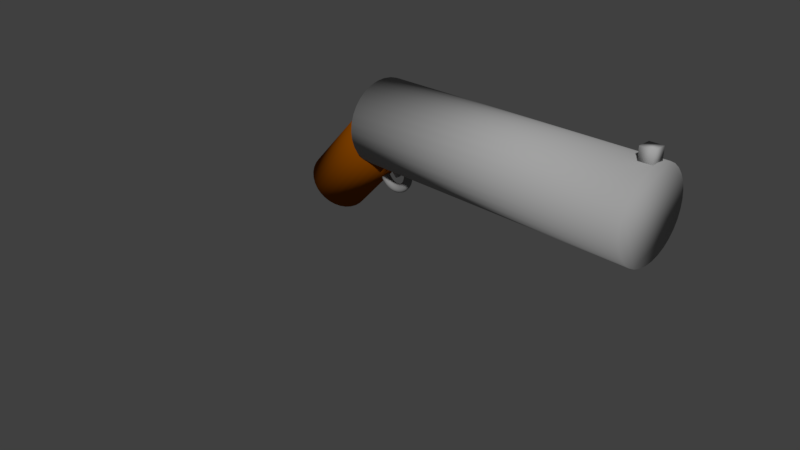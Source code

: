 # Source: Gun.blend  (saved by Blender 2.77.0; exported with 4.5.12 LTS)
import bpy
from mathutils import Matrix  # noqa: F401  (used for matrix-valued properties, if any)

bpy.ops.wm.read_factory_settings(use_empty=True)
scene = bpy.context.scene
scene.name = 'Scene'

# ---- collections
col_collection_1 = bpy.data.collections.new('Collection 1'); scene.collection.children.link(col_collection_1)

# ---- materials (node trees are filled in below, after node groups)
mat_material_004 = bpy.data.materials.new('Material.004')
mat_material_004.alpha_threshold = 0.0
mat_material_004.use_transparent_shadow = False
mat_material_004.diffuse_color = (0.3757, 0.3757, 0.3757, 1.0)
mat_material_004.roughness = 0.5
mat_material_002 = bpy.data.materials.new('Material.002')
mat_material_002.alpha_threshold = 0.0
mat_material_002.use_transparent_shadow = False
mat_material_002.diffuse_color = (0.3588, 0.3588, 0.3588, 1.0)
mat_material_002.roughness = 0.5
mat_material_003 = bpy.data.materials.new('Material.003')
mat_material_003.alpha_threshold = 0.0
mat_material_003.use_transparent_shadow = False
mat_material_003.diffuse_color = (0.2462, 0.2462, 0.2462, 1.0)
mat_material_003.roughness = 0.5
mat_material_001 = bpy.data.materials.new('Material.001')
mat_material_001.alpha_threshold = 0.0
mat_material_001.use_transparent_shadow = False
mat_material_001.diffuse_color = (0.233, 0.05754, 0.0, 1.0)
mat_material_001.roughness = 0.5
mat_material_005 = bpy.data.materials.new('Material.005')
mat_material_005.alpha_threshold = 0.0
mat_material_005.use_transparent_shadow = False
mat_material_005.diffuse_color = (0.3185, 0.3185, 0.3185, 1.0)
mat_material_005.roughness = 0.5

# ---- material node trees

# ---- world
world_world = bpy.data.worlds.new('World'); scene.world = world_world
world_world.color = (0.05088, 0.05088, 0.05088)
world_world.use_sun_shadow = False
world_world.sun_shadow_jitter_overblur = 0.0
world_world.cycles.sampling_method = 'MANUAL'

# ---- cameras
cam_camera = bpy.data.cameras.new('Camera')
cam_camera.clip_end = 100.0
cam_camera.lens = 35.0
cam_camera.sensor_width = 32.0
cam_camera.sensor_height = 18.0
cam_camera.ortho_scale = 7.314
cam_camera.dof.focus_distance = 0.0
cam_camera.dof.aperture_fstop = 128.0

# ---- meshes
me_cube_002 = bpy.data.meshes.new('Cube.002')
me_cube_002.from_pydata([(103.2, 2.413, 22.97), (103.2, 2.413, 19.89), (103.2, -2.413, 22.97), (103.2, -2.413, 19.89), (98.39, 2.413, 22.97), (98.39, 2.413, 19.89), (98.39, -2.413, 22.97), (98.39, -2.413, 19.89), (-1.0, -1.0, -1.0), (-1.0, -1.0, 1.0), (-1.0, 1.0, -1.0), (-1.0, 1.0, 1.0), (1.0, -1.0, -1.0), (1.0, -1.0, 1.0), (1.0, 1.0, -1.0), (1.0, 1.0, 1.0), (-5.11, 15.74, 10.26), (103.5, 15.74, 10.26), (-5.11, 15.43, 8.302), (103.5, 15.43, 8.302), (-5.11, 14.54, 6.419), (103.5, 14.54, 6.419), (-5.11, 13.08, 4.683), (103.5, 13.08, 4.683), (-5.11, 11.13, 3.161), (103.5, 11.13, 3.161), (-5.11, 8.743, 1.913), (103.5, 8.743, 1.913), (-5.11, 6.022, 0.9847), (103.5, 6.022, 0.9847), (-5.11, 3.07, 0.4134), (103.5, 3.07, 0.4134), (-5.11, 1.188e-06, 0.2204), (103.5, 1.188e-06, 0.2204), (-5.11, -3.07, 0.4134), (103.5, -3.07, 0.4134), (-5.11, -6.022, 0.9847), (103.5, -6.022, 0.9847), (-5.11, -8.743, 1.913), (103.5, -8.743, 1.913), (-5.11, -11.13, 3.161), (103.5, -11.13, 3.161), (-5.11, -13.08, 4.683), (103.5, -13.08, 4.683), (-5.11, -14.54, 6.419), (103.5, -14.54, 6.419), (-5.11, -15.43, 8.302), (103.5, -15.43, 8.302), (-5.11, -15.74, 10.26), (103.5, -15.74, 10.26), (-5.11, -15.43, 12.22), (103.5, -15.43, 12.22), (-5.11, -14.54, 14.1), (103.5, -14.54, 14.1), (-5.11, -13.08, 15.84), (103.5, -13.08, 15.84), (-5.11, -11.13, 17.36), (103.5, -11.13, 17.36), (-5.11, -8.743, 18.61), (103.5, -8.743, 18.61), (-5.11, -6.022, 19.54), (103.5, -6.022, 19.54), (-5.11, -3.07, 20.11), (103.5, -3.07, 20.11), (-5.11, 1.519e-05, 20.3), (103.5, 1.519e-05, 20.3), (-5.11, 3.07, 20.11), (103.5, 3.07, 20.11), (-5.11, 6.022, 19.54), (103.5, 6.022, 19.54), (-5.11, 8.743, 18.61), (103.5, 8.743, 18.61), (-5.11, 11.13, 17.36), (103.5, 11.13, 17.36), (-5.11, 13.08, 15.84), (103.5, 13.08, 15.84), (-5.11, 14.54, 14.1), (103.5, 14.54, 14.1), (-5.11, 15.43, 12.22), (103.5, 15.43, 12.22), (8.266, 0.0, -1.072), (8.053, -0.7965, -1.072), (7.47, -1.38, -1.072), (6.673, -1.593, -1.072), (5.877, -1.38, -1.072), (5.294, -0.7965, -1.072), (5.08, -1.951e-16, -1.072), (5.294, 0.7965, -1.072), (5.877, 1.38, -1.072), (6.673, 1.593, -1.072), (7.47, 1.38, -1.072), (8.053, 0.7965, -1.072), (8.198, 7.849e-08, -0.4083), (7.987, -0.7965, -0.4261), (7.409, -1.38, -0.4747), (6.619, -1.593, -0.541), (5.829, -1.38, -0.6073), (5.251, -0.7965, -0.6559), (5.04, 4.709e-08, -0.6737), (5.251, 0.7965, -0.6559), (5.829, 1.38, -0.6073), (6.619, 1.593, -0.541), (7.409, 1.38, -0.4747), (7.987, 0.7965, -0.4261), (7.995, 1.556e-07, 0.2437), (7.789, -0.7965, 0.2084), (7.226, -1.38, 0.1121), (6.456, -1.593, -0.01939), (5.687, -1.38, -0.1509), (5.124, -0.7965, -0.2472), (4.918, 9.338e-08, -0.2825), (5.124, 0.7965, -0.2472), (5.687, 1.38, -0.1509), (6.456, 1.593, -0.01939), (7.226, 1.38, 0.1121), (7.789, 0.7965, 0.2084), (7.66, 2.301e-07, 0.8732), (7.463, -0.7965, 0.8211), (6.924, -1.38, 0.6787), (6.188, -1.593, 0.4842), (5.453, -1.38, 0.2897), (4.914, -0.7965, 0.1473), (4.717, 1.381e-07, 0.09524), (4.914, 0.7965, 0.1473), (5.453, 1.38, 0.2897), (6.188, 1.593, 0.4842), (6.924, 1.38, 0.6787), (7.463, 0.7965, 0.8211), (7.199, 3.007e-07, 1.469), (7.015, -0.7965, 1.401), (6.51, -1.38, 1.215), (5.82, -1.593, 0.9612), (5.13, -1.38, 0.7071), (4.625, -0.7965, 0.5211), (4.44, 1.804e-07, 0.453), (4.625, 0.7965, 0.5211), (5.13, 1.38, 0.7071), (5.82, 1.593, 0.9612), (6.51, 1.38, 1.215), (7.015, 0.7965, 1.401), (6.621, 3.661e-07, 2.022), (6.451, -0.7965, 1.939), (5.989, -1.38, 1.713), (5.357, -1.593, 1.403), (4.725, -1.38, 1.094), (4.262, -0.7965, 0.8675), (4.093, 2.196e-07, 0.7846), (4.262, 0.7965, 0.8675), (4.725, 1.38, 1.094), (5.357, 1.593, 1.403), (5.989, 1.38, 1.713), (6.451, 0.7965, 1.939), (5.934, 4.252e-07, 2.522), (5.783, -0.7965, 2.426), (5.37, -1.38, 2.163), (4.807, -1.593, 1.803), (4.244, -1.38, 1.444), (3.832, -0.7965, 1.181), (3.681, 2.551e-07, 1.084), (3.832, 0.7965, 1.181), (4.244, 1.38, 1.444), (4.807, 1.593, 1.803), (5.37, 1.38, 2.163), (5.783, 0.7965, 2.426), (5.15, 4.771e-07, 2.96), (5.02, -0.7965, 2.852), (4.665, -1.38, 2.557), (4.18, -1.593, 2.154), (3.696, -1.38, 1.751), (3.341, -0.7965, 1.456), (3.211, 2.862e-07, 1.347), (3.341, 0.7965, 1.456), (3.696, 1.38, 1.751), (4.18, 1.593, 2.154), (4.665, 1.38, 2.557), (5.02, 0.7965, 2.852), (4.284, 5.208e-07, 3.33), (4.177, -0.7965, 3.212), (3.886, -1.38, 2.889), (3.487, -1.593, 2.449), (3.089, -1.38, 2.009), (2.798, -0.7965, 1.687), (2.691, 3.125e-07, 1.569), (2.798, 0.7965, 1.687), (3.089, 1.38, 2.009), (3.487, 1.593, 2.449), (3.886, 1.38, 2.889), (4.177, 0.7965, 3.212), (3.35, 5.556e-07, 3.624), (3.268, -0.7965, 3.498), (3.045, -1.38, 3.154), (2.74, -1.593, 2.685), (2.435, -1.38, 2.215), (2.212, -0.7965, 1.871), (2.13, 3.333e-07, 1.745), (2.212, 0.7965, 1.871), (2.435, 1.38, 2.215), (2.74, 1.593, 2.685), (3.045, 1.38, 3.154), (3.268, 0.7965, 3.498), (2.363, 5.808e-07, 3.837), (2.308, -0.7965, 3.706), (2.157, -1.38, 3.346), (1.951, -1.593, 2.855), (1.745, -1.38, 2.365), (1.594, -0.7965, 2.005), (1.538, 3.485e-07, 1.874), (1.594, 0.7965, 2.005), (1.745, 1.38, 2.365), (1.951, 1.593, 2.855), (2.157, 1.38, 3.346), (2.308, 0.7965, 3.706), (1.341, 5.962e-07, 3.967), (1.313, -0.7965, 3.832), (1.237, -1.38, 3.463), (1.133, -1.593, 2.959), (1.029, -1.38, 2.455), (0.9531, -0.7965, 2.087), (0.9253, 3.577e-07, 1.952), (0.9531, 0.7965, 2.087), (1.029, 1.38, 2.455), (1.133, 1.593, 2.959), (1.237, 1.38, 3.463), (1.313, 0.7965, 3.832), (0.3015, 6.013e-07, 4.01), (0.3015, -0.7965, 3.874), (0.3015, -1.38, 3.502), (0.3015, -1.593, 2.994), (0.3015, -1.38, 2.486), (0.3015, -0.7965, 2.114), (0.3015, 3.608e-07, 1.978), (0.3015, 0.7965, 2.114), (0.3015, 1.38, 2.486), (0.3015, 1.593, 2.994), (0.3015, 1.38, 3.502), (0.3015, 0.7965, 3.874), (-0.7381, 5.962e-07, 3.967), (-0.7103, -0.7965, 3.832), (-0.6342, -1.38, 3.463), (-0.5302, -1.593, 2.959), (-0.4263, -1.38, 2.455), (-0.3502, -0.7965, 2.087), (-0.3223, 3.577e-07, 1.952), (-0.3502, 0.7965, 2.087), (-0.4263, 1.38, 2.455), (-0.5302, 1.593, 2.959), (-0.6342, 1.38, 3.463), (-0.7103, 0.7965, 3.832), (-1.76, 5.808e-07, 3.837), (-1.705, -0.7965, 3.706), (-1.554, -1.38, 3.346), (-1.348, -1.593, 2.855), (-1.142, -1.38, 2.365), (-0.9906, -0.7965, 2.005), (-0.9354, 3.485e-07, 1.874), (-0.9906, 0.7965, 2.005), (-1.142, 1.38, 2.365), (-1.348, 1.593, 2.855), (-1.554, 1.38, 3.346), (-1.705, 0.7965, 3.706), (-2.747, 5.556e-07, 3.624), (-2.665, -0.7965, 3.498), (-2.442, -1.38, 3.154), (-2.137, -1.593, 2.685), (-1.832, -1.38, 2.215), (-1.609, -0.7965, 1.871), (-1.527, 3.333e-07, 1.745), (-1.609, 0.7965, 1.871), (-1.832, 1.38, 2.215), (-2.137, 1.593, 2.685), (-2.442, 1.38, 3.154), (-2.665, 0.7965, 3.498), (-3.681, 5.208e-07, 3.33), (-3.574, -0.7965, 3.212), (-3.283, -1.38, 2.889), (-2.884, -1.593, 2.449), (-2.486, -1.38, 2.009), (-2.195, -0.7965, 1.687), (-2.088, 3.125e-07, 1.569), (-2.195, 0.7965, 1.687), (-2.486, 1.38, 2.009), (-2.884, 1.593, 2.449), (-3.283, 1.38, 2.889), (-3.574, 0.7965, 3.212), (-4.547, 4.771e-07, 2.96), (-4.417, -0.7965, 2.852), (-4.062, -1.38, 2.557), (-3.578, -1.593, 2.154), (-3.093, -1.38, 1.751), (-2.738, -0.7965, 1.456), (-2.608, 2.862e-07, 1.347), (-2.738, 0.7965, 1.456), (-3.093, 1.38, 1.751), (-3.578, 1.593, 2.154), (-4.062, 1.38, 2.557), (-4.417, 0.7965, 2.852), (-5.331, 4.252e-07, 2.522), (-5.18, -0.7965, 2.426), (-4.767, -1.38, 2.163), (-4.204, -1.593, 1.803), (-3.641, -1.38, 1.444), (-3.229, -0.7965, 1.181), (-3.078, 2.551e-07, 1.084), (-3.229, 0.7965, 1.181), (-3.641, 1.38, 1.444), (-4.204, 1.593, 1.803), (-4.767, 1.38, 2.163), (-5.18, 0.7965, 2.426), (-6.018, 3.661e-07, 2.022), (-5.848, -0.7965, 1.939), (-5.386, -1.38, 1.713), (-4.754, -1.593, 1.403), (-4.122, -1.38, 1.094), (-3.659, -0.7965, 0.8675), (-3.49, 2.196e-07, 0.7846), (-3.659, 0.7965, 0.8675), (-4.122, 1.38, 1.094), (-4.754, 1.593, 1.403), (-5.386, 1.38, 1.713), (-5.848, 0.7965, 1.939), (-6.596, 3.007e-07, 1.469), (-6.412, -0.7965, 1.401), (-5.907, -1.38, 1.215), (-5.217, -1.593, 0.9612), (-4.527, -1.38, 0.7071), (-4.022, -0.7965, 0.5211), (-3.837, 1.804e-07, 0.453), (-4.022, 0.7965, 0.5211), (-4.527, 1.38, 0.7071), (-5.217, 1.593, 0.9612), (-5.907, 1.38, 1.215), (-6.412, 0.7965, 1.401), (-7.057, 2.301e-07, 0.8732), (-6.86, -0.7965, 0.8211), (-6.321, -1.38, 0.6787), (-5.585, -1.593, 0.4842), (-4.85, -1.38, 0.2897), (-4.311, -0.7965, 0.1473), (-4.114, 1.381e-07, 0.09524), (-4.311, 0.7965, 0.1473), (-4.85, 1.38, 0.2897), (-5.585, 1.593, 0.4842), (-6.321, 1.38, 0.6787), (-6.86, 0.7965, 0.8211), (-7.392, 1.556e-07, 0.2437), (-7.186, -0.7965, 0.2084), (-6.623, -1.38, 0.1121), (-5.853, -1.593, -0.01939), (-5.084, -1.38, -0.1509), (-4.521, -0.7965, -0.2472), (-4.315, 9.338e-08, -0.2825), (-4.521, 0.7965, -0.2472), (-5.084, 1.38, -0.1509), (-5.853, 1.593, -0.01939), (-6.623, 1.38, 0.1121), (-7.186, 0.7965, 0.2084), (-7.595, 7.849e-08, -0.4083), (-7.384, -0.7965, -0.4261), (-6.806, -1.38, -0.4747), (-6.016, -1.593, -0.541), (-5.226, -1.38, -0.6073), (-4.648, -0.7965, -0.6559), (-4.437, 4.709e-08, -0.6737), (-4.648, 0.7965, -0.6559), (-5.226, 1.38, -0.6073), (-6.016, 1.593, -0.541), (-6.806, 1.38, -0.4747), (-7.384, 0.7965, -0.4261), (-7.663, 5.257e-14, -1.072), (-7.45, -0.7965, -1.072), (-6.867, -1.38, -1.072), (-6.07, -1.593, -1.072), (-5.274, -1.38, -1.072), (-4.691, -0.7965, -1.072), (-4.477, 3.135e-14, -1.072), (-4.691, 0.7965, -1.072), (-5.274, 1.38, -1.072), (-6.07, 1.593, -1.072), (-6.867, 1.38, -1.072), (-7.45, 0.7965, -1.072), (-7.595, -7.849e-08, -1.735), (-7.384, -0.7965, -1.717), (-6.806, -1.38, -1.669), (-6.016, -1.593, -1.602), (-5.226, -1.38, -1.536), (-4.648, -0.7965, -1.487), (-4.437, -4.709e-08, -1.47), (-4.648, 0.7965, -1.487), (-5.226, 1.38, -1.536), (-6.016, 1.593, -1.602), (-6.806, 1.38, -1.669), (-7.384, 0.7965, -1.717), (-7.392, -1.556e-07, -2.387), (-7.186, -0.7965, -2.352), (-6.623, -1.38, -2.255), (-5.853, -1.593, -2.124), (-5.084, -1.38, -1.992), (-4.521, -0.7965, -1.896), (-4.315, -9.338e-08, -1.861), (-4.521, 0.7965, -1.896), (-5.084, 1.38, -1.992), (-5.853, 1.593, -2.124), (-6.623, 1.38, -2.255), (-7.186, 0.7965, -2.352), (-7.057, -2.301e-07, -3.016), (-6.86, -0.7965, -2.964), (-6.321, -1.38, -2.822), (-5.585, -1.593, -2.628), (-4.85, -1.38, -2.433), (-4.311, -0.7965, -2.291), (-4.114, -1.381e-07, -2.239), (-4.311, 0.7965, -2.291), (-4.85, 1.38, -2.433), (-5.585, 1.593, -2.628), (-6.321, 1.38, -2.822), (-6.86, 0.7965, -2.964), (-6.596, -3.007e-07, -3.613), (-6.412, -0.7965, -3.545), (-5.907, -1.38, -3.359), (-5.217, -1.593, -3.104), (-4.527, -1.38, -2.85), (-4.022, -0.7965, -2.664), (-3.837, -1.804e-07, -2.596), (-4.022, 0.7965, -2.664), (-4.527, 1.38, -2.85), (-5.217, 1.593, -3.104), (-5.907, 1.38, -3.359), (-6.412, 0.7965, -3.545), (-6.018, -3.661e-07, -4.165), (-5.848, -0.7965, -4.083), (-5.386, -1.38, -3.856), (-4.754, -1.593, -3.547), (-4.122, -1.38, -3.237), (-3.659, -0.7965, -3.011), (-3.49, -2.196e-07, -2.928), (-3.659, 0.7965, -3.011), (-4.122, 1.38, -3.237), (-4.754, 1.593, -3.547), (-5.386, 1.38, -3.856), (-5.848, 0.7965, -4.083), (-5.331, -4.252e-07, -4.665), (-5.18, -0.7965, -4.569), (-4.767, -1.38, -4.306), (-4.204, -1.593, -3.947), (-3.641, -1.38, -3.587), (-3.229, -0.7965, -3.324), (-3.078, -2.551e-07, -3.228), (-3.229, 0.7965, -3.324), (-3.641, 1.38, -3.587), (-4.204, 1.593, -3.947), (-4.767, 1.38, -4.306), (-5.18, 0.7965, -4.569), (-4.547, -4.771e-07, -5.104), (-4.417, -0.7965, -4.996), (-4.062, -1.38, -4.7), (-3.578, -1.593, -4.297), (-3.093, -1.38, -3.894), (-2.738, -0.7965, -3.599), (-2.608, -2.862e-07, -3.491), (-2.738, 0.7965, -3.599), (-3.093, 1.38, -3.894), (-3.578, 1.593, -4.297), (-4.062, 1.38, -4.7), (-4.417, 0.7965, -4.996), (-3.681, -5.208e-07, -5.473), (-3.574, -0.7965, -5.355), (-3.283, -1.38, -5.033), (-2.884, -1.593, -4.593), (-2.486, -1.38, -4.153), (-2.195, -0.7965, -3.83), (-2.088, -3.125e-07, -3.712), (-2.195, 0.7965, -3.83), (-2.486, 1.38, -4.153), (-2.884, 1.593, -4.593), (-3.283, 1.38, -5.033), (-3.574, 0.7965, -5.355), (-2.747, -5.556e-07, -5.767), (-2.665, -0.7965, -5.641), (-2.442, -1.38, -5.297), (-2.137, -1.593, -4.828), (-1.832, -1.38, -4.358), (-1.609, -0.7965, -4.015), (-1.527, -3.333e-07, -3.889), (-1.609, 0.7965, -4.015), (-1.832, 1.38, -4.358), (-2.137, 1.593, -4.828), (-2.442, 1.38, -5.297), (-2.665, 0.7965, -5.641), (-1.76, -5.808e-07, -5.981), (-1.705, -0.7965, -5.849), (-1.554, -1.38, -5.49), (-1.348, -1.593, -4.999), (-1.142, -1.38, -4.508), (-0.9906, -0.7965, -4.149), (-0.9354, -3.485e-07, -4.017), (-0.9906, 0.7965, -4.149), (-1.142, 1.38, -4.508), (-1.348, 1.593, -4.999), (-1.554, 1.38, -5.49), (-1.705, 0.7965, -5.849), (-0.7382, -5.962e-07, -6.11), (-0.7103, -0.7965, -5.975), (-0.6342, -1.38, -5.606), (-0.5302, -1.593, -5.103), (-0.4263, -1.38, -4.599), (-0.3502, -0.7965, -4.23), (-0.3223, -3.577e-07, -4.095), (-0.3502, 0.7965, -4.23), (-0.4263, 1.38, -4.599), (-0.5302, 1.593, -5.103), (-0.6342, 1.38, -5.606), (-0.7103, 0.7965, -5.975), (0.3015, -6.013e-07, -6.154), (0.3015, -0.7965, -6.018), (0.3015, -1.38, -5.646), (0.3015, -1.593, -5.137), (0.3015, -1.38, -4.629), (0.3015, -0.7965, -4.257), (0.3015, -3.608e-07, -4.121), (0.3015, 0.7965, -4.257), (0.3015, 1.38, -4.629), (0.3015, 1.593, -5.137), (0.3015, 1.38, -5.646), (0.3015, 0.7965, -6.018), (1.341, -5.962e-07, -6.11), (1.313, -0.7965, -5.975), (1.237, -1.38, -5.606), (1.133, -1.593, -5.103), (1.029, -1.38, -4.599), (0.9531, -0.7965, -4.23), (0.9253, -3.577e-07, -4.095), (0.9531, 0.7965, -4.23), (1.029, 1.38, -4.599), (1.133, 1.593, -5.103), (1.237, 1.38, -5.606), (1.313, 0.7965, -5.975), (2.363, -5.808e-07, -5.981), (2.308, -0.7965, -5.849), (2.157, -1.38, -5.49), (1.951, -1.593, -4.999), (1.745, -1.38, -4.508), (1.594, -0.7965, -4.149), (1.538, -3.485e-07, -4.017), (1.594, 0.7965, -4.149), (1.745, 1.38, -4.508), (1.951, 1.593, -4.999), (2.157, 1.38, -5.49), (2.308, 0.7965, -5.849), (3.35, -5.556e-07, -5.767), (3.268, -0.7965, -5.641), (3.045, -1.38, -5.297), (2.74, -1.593, -4.828), (2.435, -1.38, -4.358), (2.212, -0.7965, -4.015), (2.13, -3.333e-07, -3.889), (2.212, 0.7965, -4.015), (2.435, 1.38, -4.358), (2.74, 1.593, -4.828), (3.045, 1.38, -5.297), (3.268, 0.7965, -5.641), (4.284, -5.208e-07, -5.473), (4.177, -0.7965, -5.355), (3.886, -1.38, -5.033), (3.487, -1.593, -4.593), (3.089, -1.38, -4.153), (2.798, -0.7965, -3.83), (2.691, -3.125e-07, -3.712), (2.798, 0.7965, -3.83), (3.089, 1.38, -4.153), (3.487, 1.593, -4.593), (3.886, 1.38, -5.033), (4.177, 0.7965, -5.355), (5.15, -4.771e-07, -5.104), (5.02, -0.7965, -4.996), (4.665, -1.38, -4.7), (4.18, -1.593, -4.297), (3.696, -1.38, -3.894), (3.341, -0.7965, -3.599), (3.211, -2.862e-07, -3.491), (3.341, 0.7965, -3.599), (3.696, 1.38, -3.894), (4.18, 1.593, -4.297), (4.665, 1.38, -4.7), (5.02, 0.7965, -4.996), (5.934, -4.252e-07, -4.665), (5.783, -0.7965, -4.569), (5.37, -1.38, -4.306), (4.807, -1.593, -3.947), (4.244, -1.38, -3.587), (3.832, -0.7965, -3.324), (3.681, -2.551e-07, -3.228), (3.832, 0.7965, -3.324), (4.244, 1.38, -3.587), (4.807, 1.593, -3.947), (5.37, 1.38, -4.306), (5.783, 0.7965, -4.569), (6.621, -3.661e-07, -4.165), (6.451, -0.7965, -4.083), (5.989, -1.38, -3.856), (5.357, -1.593, -3.547), (4.725, -1.38, -3.237), (4.262, -0.7965, -3.011), (4.093, -2.196e-07, -2.928), (4.262, 0.7965, -3.011), (4.725, 1.38, -3.237), (5.357, 1.593, -3.547), (5.989, 1.38, -3.856), (6.451, 0.7965, -4.083), (7.199, -3.007e-07, -3.613), (7.015, -0.7965, -3.545), (6.51, -1.38, -3.359), (5.82, -1.593, -3.105), (5.13, -1.38, -2.85), (4.625, -0.7965, -2.664), (4.44, -1.804e-07, -2.596), (4.625, 0.7965, -2.664), (5.13, 1.38, -2.85), (5.82, 1.593, -3.105), (6.51, 1.38, -3.359), (7.015, 0.7965, -3.545), (7.66, -2.301e-07, -3.016), (7.463, -0.7965, -2.964), (6.924, -1.38, -2.822), (6.188, -1.593, -2.628), (5.453, -1.38, -2.433), (4.914, -0.7965, -2.291), (4.717, -1.381e-07, -2.239), (4.914, 0.7965, -2.291), (5.453, 1.38, -2.433), (6.188, 1.593, -2.628), (6.924, 1.38, -2.822), (7.463, 0.7965, -2.964), (7.995, -1.556e-07, -2.387), (7.789, -0.7965, -2.352), (7.226, -1.38, -2.255), (6.456, -1.593, -2.124), (5.687, -1.38, -1.992), (5.124, -0.7965, -1.896), (4.918, -9.338e-08, -1.861), (5.124, 0.7965, -1.896), (5.687, 1.38, -1.992), (6.456, 1.593, -2.124), (7.226, 1.38, -2.255), (7.789, 0.7965, -2.352), (8.198, -7.849e-08, -1.735), (7.987, -0.7965, -1.717), (7.409, -1.38, -1.669), (6.619, -1.593, -1.602), (5.829, -1.38, -1.536), (5.251, -0.7965, -1.487), (5.04, -4.709e-08, -1.47), (5.251, 0.7965, -1.487), (5.829, 1.38, -1.536), (6.619, 1.593, -1.602), (7.409, 1.38, -1.669), (7.987, 0.7965, -1.717), (-31.4, 11.77, -9.36), (5.024, 11.77, 13.88), (-29.78, 11.54, -10.4), (6.648, 11.54, 12.85), (-28.22, 10.87, -11.39), (8.209, 10.87, 11.85), (-26.78, 9.786, -12.31), (9.648, 9.786, 10.93), (-25.52, 8.322, -13.11), (10.91, 8.322, 10.13), (-24.48, 6.539, -13.78), (11.94, 6.539, 9.468), (-23.71, 4.504, -14.27), (12.71, 4.504, 8.977), (-23.24, 2.296, -14.57), (13.19, 2.296, 8.675), (-23.08, 8.886e-07, -14.67), (13.35, 8.886e-07, 8.573), (-23.24, -2.296, -14.57), (13.19, -2.296, 8.675), (-23.71, -4.504, -14.27), (12.71, -4.504, 8.977), (-24.48, -6.539, -13.78), (11.94, -6.539, 9.468), (-25.52, -8.322, -13.11), (10.91, -8.322, 10.13), (-26.78, -9.786, -12.31), (9.648, -9.786, 10.93), (-28.22, -10.87, -11.39), (8.209, -10.87, 11.85), (-29.78, -11.54, -10.4), (6.648, -11.54, 12.85), (-31.4, -11.77, -9.36), (5.024, -11.77, 13.88), (-33.03, -11.54, -8.324), (3.401, -11.54, 14.92), (-34.59, -10.87, -7.328), (1.839, -10.87, 15.92), (-36.03, -9.786, -6.41), (0.4007, -9.786, 16.83), (-37.29, -8.322, -5.605), (-0.8605, -8.322, 17.64), (-38.32, -6.539, -4.945), (-1.895, -6.539, 18.3), (-39.09, -4.504, -4.454), (-2.665, -4.504, 18.79), (-39.57, -2.296, -4.152), (-3.138, -2.296, 19.09), (-39.73, 1.136e-05, -4.05), (-3.298, 1.136e-05, 19.19), (-39.57, 2.296, -4.152), (-3.138, 2.296, 19.09), (-39.09, 4.504, -4.454), (-2.664, 4.504, 18.79), (-38.32, 6.539, -4.945), (-1.895, 6.539, 18.3), (-37.29, 8.322, -5.605), (-0.8604, 8.322, 17.64), (-36.03, 9.786, -6.41), (0.4007, 9.786, 16.83), (-34.59, 10.87, -7.328), (1.84, 10.87, 15.92), (-33.03, 11.54, -8.324), (3.401, 11.54, 14.92), (1.34, -1.0, -2.353), (-0.8761, -1.0, -0.9391), (1.34, 1.0, -2.353), (-0.8761, 1.0, -0.9391), (2.755, -1.0, -1.451), (0.5381, -1.0, -0.03674), (2.755, 1.0, -1.451), (0.5381, 1.0, -0.03674)], [], [(1, 3, 2, 0), (3, 7, 6, 2), (7, 5, 4, 6), (5, 1, 0, 4), (0, 2, 6, 4), (5, 7, 3, 1), (9, 11, 10, 8), (11, 15, 14, 10), (15, 13, 12, 14), (13, 9, 8, 12), (8, 10, 14, 12), (13, 15, 11, 9), (16, 17, 19, 18), (18, 19, 21, 20), (20, 21, 23, 22), (22, 23, 25, 24), (24, 25, 27, 26), (26, 27, 29, 28), (28, 29, 31, 30), (30, 31, 33, 32), (32, 33, 35, 34), (34, 35, 37, 36), (36, 37, 39, 38), (38, 39, 41, 40), (40, 41, 43, 42), (42, 43, 45, 44), (44, 45, 47, 46), (46, 47, 49, 48), (48, 49, 51, 50), (50, 51, 53, 52), (52, 53, 55, 54), (54, 55, 57, 56), (56, 57, 59, 58), (58, 59, 61, 60), (60, 61, 63, 62), (62, 63, 65, 64), (64, 65, 67, 66), (66, 67, 69, 68), (68, 69, 71, 70), (70, 71, 73, 72), (72, 73, 75, 74), (74, 75, 77, 76), (19, 17, 79, 77, 75, 73, 71, 69, 67, 65, 63, 61, 59, 57, 55, 53, 51, 49, 47, 45, 43, 41, 39, 37, 35, 33, 31, 29, 27, 25, 23, 21), (76, 77, 79, 78), (78, 79, 17, 16), (16, 18, 20, 22, 24, 26, 28, 30, 32, 34, 36, 38, 40, 42, 44, 46, 48, 50, 52, 54, 56, 58, 60, 62, 64, 66, 68, 70, 72, 74, 76, 78), (80, 92, 93, 81), (81, 93, 94, 82), (82, 94, 95, 83), (83, 95, 96, 84), (84, 96, 97, 85), (85, 97, 98, 86), (86, 98, 99, 87), (87, 99, 100, 88), (88, 100, 101, 89), (89, 101, 102, 90), (90, 102, 103, 91), (80, 91, 103, 92), (92, 104, 105, 93), (93, 105, 106, 94), (94, 106, 107, 95), (95, 107, 108, 96), (96, 108, 109, 97), (97, 109, 110, 98), (98, 110, 111, 99), (99, 111, 112, 100), (100, 112, 113, 101), (101, 113, 114, 102), (102, 114, 115, 103), (103, 115, 104, 92), (104, 116, 117, 105), (105, 117, 118, 106), (106, 118, 119, 107), (107, 119, 120, 108), (108, 120, 121, 109), (109, 121, 122, 110), (110, 122, 123, 111), (111, 123, 124, 112), (112, 124, 125, 113), (113, 125, 126, 114), (114, 126, 127, 115), (115, 127, 116, 104), (116, 128, 129, 117), (117, 129, 130, 118), (118, 130, 131, 119), (119, 131, 132, 120), (120, 132, 133, 121), (121, 133, 134, 122), (122, 134, 135, 123), (123, 135, 136, 124), (124, 136, 137, 125), (125, 137, 138, 126), (126, 138, 139, 127), (127, 139, 128, 116), (128, 140, 141, 129), (129, 141, 142, 130), (130, 142, 143, 131), (131, 143, 144, 132), (132, 144, 145, 133), (133, 145, 146, 134), (134, 146, 147, 135), (135, 147, 148, 136), (136, 148, 149, 137), (137, 149, 150, 138), (138, 150, 151, 139), (139, 151, 140, 128), (140, 152, 153, 141), (141, 153, 154, 142), (142, 154, 155, 143), (143, 155, 156, 144), (144, 156, 157, 145), (145, 157, 158, 146), (146, 158, 159, 147), (147, 159, 160, 148), (148, 160, 161, 149), (149, 161, 162, 150), (150, 162, 163, 151), (151, 163, 152, 140), (152, 164, 165, 153), (153, 165, 166, 154), (154, 166, 167, 155), (155, 167, 168, 156), (156, 168, 169, 157), (157, 169, 170, 158), (158, 170, 171, 159), (159, 171, 172, 160), (160, 172, 173, 161), (161, 173, 174, 162), (162, 174, 175, 163), (163, 175, 164, 152), (164, 176, 177, 165), (165, 177, 178, 166), (166, 178, 179, 167), (167, 179, 180, 168), (168, 180, 181, 169), (169, 181, 182, 170), (170, 182, 183, 171), (171, 183, 184, 172), (172, 184, 185, 173), (173, 185, 186, 174), (174, 186, 187, 175), (175, 187, 176, 164), (176, 188, 189, 177), (177, 189, 190, 178), (178, 190, 191, 179), (179, 191, 192, 180), (180, 192, 193, 181), (181, 193, 194, 182), (182, 194, 195, 183), (183, 195, 196, 184), (184, 196, 197, 185), (185, 197, 198, 186), (186, 198, 199, 187), (187, 199, 188, 176), (188, 200, 201, 189), (189, 201, 202, 190), (190, 202, 203, 191), (191, 203, 204, 192), (192, 204, 205, 193), (193, 205, 206, 194), (194, 206, 207, 195), (195, 207, 208, 196), (196, 208, 209, 197), (197, 209, 210, 198), (198, 210, 211, 199), (199, 211, 200, 188), (200, 212, 213, 201), (201, 213, 214, 202), (202, 214, 215, 203), (203, 215, 216, 204), (204, 216, 217, 205), (205, 217, 218, 206), (206, 218, 219, 207), (207, 219, 220, 208), (208, 220, 221, 209), (209, 221, 222, 210), (210, 222, 223, 211), (211, 223, 212, 200), (212, 224, 225, 213), (213, 225, 226, 214), (214, 226, 227, 215), (215, 227, 228, 216), (216, 228, 229, 217), (217, 229, 230, 218), (218, 230, 231, 219), (219, 231, 232, 220), (220, 232, 233, 221), (221, 233, 234, 222), (222, 234, 235, 223), (223, 235, 224, 212), (224, 236, 237, 225), (225, 237, 238, 226), (226, 238, 239, 227), (227, 239, 240, 228), (228, 240, 241, 229), (229, 241, 242, 230), (230, 242, 243, 231), (231, 243, 244, 232), (232, 244, 245, 233), (233, 245, 246, 234), (234, 246, 247, 235), (235, 247, 236, 224), (236, 248, 249, 237), (237, 249, 250, 238), (238, 250, 251, 239), (239, 251, 252, 240), (240, 252, 253, 241), (241, 253, 254, 242), (242, 254, 255, 243), (243, 255, 256, 244), (244, 256, 257, 245), (245, 257, 258, 246), (246, 258, 259, 247), (247, 259, 248, 236), (248, 260, 261, 249), (249, 261, 262, 250), (250, 262, 263, 251), (251, 263, 264, 252), (252, 264, 265, 253), (253, 265, 266, 254), (254, 266, 267, 255), (255, 267, 268, 256), (256, 268, 269, 257), (257, 269, 270, 258), (258, 270, 271, 259), (259, 271, 260, 248), (260, 272, 273, 261), (261, 273, 274, 262), (262, 274, 275, 263), (263, 275, 276, 264), (264, 276, 277, 265), (265, 277, 278, 266), (266, 278, 279, 267), (267, 279, 280, 268), (268, 280, 281, 269), (269, 281, 282, 270), (270, 282, 283, 271), (271, 283, 272, 260), (272, 284, 285, 273), (273, 285, 286, 274), (274, 286, 287, 275), (275, 287, 288, 276), (276, 288, 289, 277), (277, 289, 290, 278), (278, 290, 291, 279), (279, 291, 292, 280), (280, 292, 293, 281), (281, 293, 294, 282), (282, 294, 295, 283), (283, 295, 284, 272), (284, 296, 297, 285), (285, 297, 298, 286), (286, 298, 299, 287), (287, 299, 300, 288), (288, 300, 301, 289), (289, 301, 302, 290), (290, 302, 303, 291), (291, 303, 304, 292), (292, 304, 305, 293), (293, 305, 306, 294), (294, 306, 307, 295), (295, 307, 296, 284), (296, 308, 309, 297), (297, 309, 310, 298), (298, 310, 311, 299), (299, 311, 312, 300), (300, 312, 313, 301), (301, 313, 314, 302), (302, 314, 315, 303), (303, 315, 316, 304), (304, 316, 317, 305), (305, 317, 318, 306), (306, 318, 319, 307), (307, 319, 308, 296), (308, 320, 321, 309), (309, 321, 322, 310), (310, 322, 323, 311), (311, 323, 324, 312), (312, 324, 325, 313), (313, 325, 326, 314), (314, 326, 327, 315), (315, 327, 328, 316), (316, 328, 329, 317), (317, 329, 330, 318), (318, 330, 331, 319), (319, 331, 320, 308), (320, 332, 333, 321), (321, 333, 334, 322), (322, 334, 335, 323), (323, 335, 336, 324), (324, 336, 337, 325), (325, 337, 338, 326), (326, 338, 339, 327), (327, 339, 340, 328), (328, 340, 341, 329), (329, 341, 342, 330), (330, 342, 343, 331), (331, 343, 332, 320), (332, 344, 345, 333), (333, 345, 346, 334), (334, 346, 347, 335), (335, 347, 348, 336), (336, 348, 349, 337), (337, 349, 350, 338), (338, 350, 351, 339), (339, 351, 352, 340), (340, 352, 353, 341), (341, 353, 354, 342), (342, 354, 355, 343), (343, 355, 344, 332), (344, 356, 357, 345), (345, 357, 358, 346), (346, 358, 359, 347), (347, 359, 360, 348), (348, 360, 361, 349), (349, 361, 362, 350), (350, 362, 363, 351), (351, 363, 364, 352), (352, 364, 365, 353), (353, 365, 366, 354), (354, 366, 367, 355), (355, 367, 356, 344), (356, 368, 369, 357), (357, 369, 370, 358), (358, 370, 371, 359), (359, 371, 372, 360), (360, 372, 373, 361), (361, 373, 374, 362), (362, 374, 375, 363), (363, 375, 376, 364), (364, 376, 377, 365), (365, 377, 378, 366), (366, 378, 379, 367), (367, 379, 368, 356), (368, 380, 381, 369), (369, 381, 382, 370), (370, 382, 383, 371), (371, 383, 384, 372), (372, 384, 385, 373), (373, 385, 386, 374), (374, 386, 387, 375), (375, 387, 388, 376), (376, 388, 389, 377), (377, 389, 390, 378), (378, 390, 391, 379), (379, 391, 380, 368), (380, 392, 393, 381), (381, 393, 394, 382), (382, 394, 395, 383), (383, 395, 396, 384), (384, 396, 397, 385), (385, 397, 398, 386), (386, 398, 399, 387), (387, 399, 400, 388), (388, 400, 401, 389), (389, 401, 402, 390), (390, 402, 403, 391), (391, 403, 392, 380), (392, 404, 405, 393), (393, 405, 406, 394), (394, 406, 407, 395), (395, 407, 408, 396), (396, 408, 409, 397), (397, 409, 410, 398), (398, 410, 411, 399), (399, 411, 412, 400), (400, 412, 413, 401), (401, 413, 414, 402), (402, 414, 415, 403), (403, 415, 404, 392), (404, 416, 417, 405), (405, 417, 418, 406), (406, 418, 419, 407), (407, 419, 420, 408), (408, 420, 421, 409), (409, 421, 422, 410), (410, 422, 423, 411), (411, 423, 424, 412), (412, 424, 425, 413), (413, 425, 426, 414), (414, 426, 427, 415), (415, 427, 416, 404), (416, 428, 429, 417), (417, 429, 430, 418), (418, 430, 431, 419), (419, 431, 432, 420), (420, 432, 433, 421), (421, 433, 434, 422), (422, 434, 435, 423), (423, 435, 436, 424), (424, 436, 437, 425), (425, 437, 438, 426), (426, 438, 439, 427), (427, 439, 428, 416), (428, 440, 441, 429), (429, 441, 442, 430), (430, 442, 443, 431), (431, 443, 444, 432), (432, 444, 445, 433), (433, 445, 446, 434), (434, 446, 447, 435), (435, 447, 448, 436), (436, 448, 449, 437), (437, 449, 450, 438), (438, 450, 451, 439), (439, 451, 440, 428), (440, 452, 453, 441), (441, 453, 454, 442), (442, 454, 455, 443), (443, 455, 456, 444), (444, 456, 457, 445), (445, 457, 458, 446), (446, 458, 459, 447), (447, 459, 460, 448), (448, 460, 461, 449), (449, 461, 462, 450), (450, 462, 463, 451), (451, 463, 452, 440), (452, 464, 465, 453), (453, 465, 466, 454), (454, 466, 467, 455), (455, 467, 468, 456), (456, 468, 469, 457), (457, 469, 470, 458), (458, 470, 471, 459), (459, 471, 472, 460), (460, 472, 473, 461), (461, 473, 474, 462), (462, 474, 475, 463), (463, 475, 464, 452), (464, 476, 477, 465), (465, 477, 478, 466), (466, 478, 479, 467), (467, 479, 480, 468), (468, 480, 481, 469), (469, 481, 482, 470), (470, 482, 483, 471), (471, 483, 484, 472), (472, 484, 485, 473), (473, 485, 486, 474), (474, 486, 487, 475), (475, 487, 476, 464), (476, 488, 489, 477), (477, 489, 490, 478), (478, 490, 491, 479), (479, 491, 492, 480), (480, 492, 493, 481), (481, 493, 494, 482), (482, 494, 495, 483), (483, 495, 496, 484), (484, 496, 497, 485), (485, 497, 498, 486), (486, 498, 499, 487), (487, 499, 488, 476), (488, 500, 501, 489), (489, 501, 502, 490), (490, 502, 503, 491), (491, 503, 504, 492), (492, 504, 505, 493), (493, 505, 506, 494), (494, 506, 507, 495), (495, 507, 508, 496), (496, 508, 509, 497), (497, 509, 510, 498), (498, 510, 511, 499), (499, 511, 500, 488), (500, 512, 513, 501), (501, 513, 514, 502), (502, 514, 515, 503), (503, 515, 516, 504), (504, 516, 517, 505), (505, 517, 518, 506), (506, 518, 519, 507), (507, 519, 520, 508), (508, 520, 521, 509), (509, 521, 522, 510), (510, 522, 523, 511), (511, 523, 512, 500), (512, 524, 525, 513), (513, 525, 526, 514), (514, 526, 527, 515), (515, 527, 528, 516), (516, 528, 529, 517), (517, 529, 530, 518), (518, 530, 531, 519), (519, 531, 532, 520), (520, 532, 533, 521), (521, 533, 534, 522), (522, 534, 535, 523), (523, 535, 524, 512), (524, 536, 537, 525), (525, 537, 538, 526), (526, 538, 539, 527), (527, 539, 540, 528), (528, 540, 541, 529), (529, 541, 542, 530), (530, 542, 543, 531), (531, 543, 544, 532), (532, 544, 545, 533), (533, 545, 546, 534), (534, 546, 547, 535), (535, 547, 536, 524), (536, 548, 549, 537), (537, 549, 550, 538), (538, 550, 551, 539), (539, 551, 552, 540), (540, 552, 553, 541), (541, 553, 554, 542), (542, 554, 555, 543), (543, 555, 556, 544), (544, 556, 557, 545), (545, 557, 558, 546), (546, 558, 559, 547), (547, 559, 548, 536), (548, 560, 561, 549), (549, 561, 562, 550), (550, 562, 563, 551), (551, 563, 564, 552), (552, 564, 565, 553), (553, 565, 566, 554), (554, 566, 567, 555), (555, 567, 568, 556), (556, 568, 569, 557), (557, 569, 570, 558), (558, 570, 571, 559), (559, 571, 560, 548), (560, 572, 573, 561), (561, 573, 574, 562), (562, 574, 575, 563), (563, 575, 576, 564), (564, 576, 577, 565), (565, 577, 578, 566), (566, 578, 579, 567), (567, 579, 580, 568), (568, 580, 581, 569), (569, 581, 582, 570), (570, 582, 583, 571), (571, 583, 572, 560), (572, 584, 585, 573), (573, 585, 586, 574), (574, 586, 587, 575), (575, 587, 588, 576), (576, 588, 589, 577), (577, 589, 590, 578), (578, 590, 591, 579), (579, 591, 592, 580), (580, 592, 593, 581), (581, 593, 594, 582), (582, 594, 595, 583), (583, 595, 584, 572), (584, 596, 597, 585), (585, 597, 598, 586), (586, 598, 599, 587), (587, 599, 600, 588), (588, 600, 601, 589), (589, 601, 602, 590), (590, 602, 603, 591), (591, 603, 604, 592), (592, 604, 605, 593), (593, 605, 606, 594), (594, 606, 607, 595), (595, 607, 596, 584), (596, 608, 609, 597), (597, 609, 610, 598), (598, 610, 611, 599), (599, 611, 612, 600), (600, 612, 613, 601), (601, 613, 614, 602), (602, 614, 615, 603), (603, 615, 616, 604), (604, 616, 617, 605), (605, 617, 618, 606), (606, 618, 619, 607), (607, 619, 608, 596), (608, 620, 621, 609), (609, 621, 622, 610), (610, 622, 623, 611), (611, 623, 624, 612), (612, 624, 625, 613), (613, 625, 626, 614), (614, 626, 627, 615), (615, 627, 628, 616), (616, 628, 629, 617), (617, 629, 630, 618), (618, 630, 631, 619), (619, 631, 620, 608), (620, 632, 633, 621), (621, 633, 634, 622), (622, 634, 635, 623), (623, 635, 636, 624), (624, 636, 637, 625), (625, 637, 638, 626), (626, 638, 639, 627), (627, 639, 640, 628), (628, 640, 641, 629), (629, 641, 642, 630), (630, 642, 643, 631), (631, 643, 632, 620), (632, 644, 645, 633), (633, 645, 646, 634), (634, 646, 647, 635), (635, 647, 648, 636), (636, 648, 649, 637), (637, 649, 650, 638), (638, 650, 651, 639), (639, 651, 652, 640), (640, 652, 653, 641), (641, 653, 654, 642), (642, 654, 655, 643), (643, 655, 644, 632), (644, 80, 81, 645), (645, 81, 82, 646), (646, 82, 83, 647), (647, 83, 84, 648), (648, 84, 85, 649), (649, 85, 86, 650), (650, 86, 87, 651), (651, 87, 88, 652), (652, 88, 89, 653), (653, 89, 90, 654), (654, 90, 91, 655), (655, 91, 80, 644), (656, 657, 659, 658), (658, 659, 661, 660), (660, 661, 663, 662), (662, 663, 665, 664), (664, 665, 667, 666), (666, 667, 669, 668), (668, 669, 671, 670), (670, 671, 673, 672), (672, 673, 675, 674), (674, 675, 677, 676), (676, 677, 679, 678), (678, 679, 681, 680), (680, 681, 683, 682), (682, 683, 685, 684), (684, 685, 687, 686), (686, 687, 689, 688), (688, 689, 691, 690), (690, 691, 693, 692), (692, 693, 695, 694), (694, 695, 697, 696), (696, 697, 699, 698), (698, 699, 701, 700), (700, 701, 703, 702), (702, 703, 705, 704), (704, 705, 707, 706), (706, 707, 709, 708), (708, 709, 711, 710), (710, 711, 713, 712), (712, 713, 715, 714), (714, 715, 717, 716), (659, 657, 719, 717, 715, 713, 711, 709, 707, 705, 703, 701, 699, 697, 695, 693, 691, 689, 687, 685, 683, 681, 679, 677, 675, 673, 671, 669, 667, 665, 663, 661), (716, 717, 719, 718), (718, 719, 657, 656), (656, 658, 660, 662, 664, 666, 668, 670, 672, 674, 676, 678, 680, 682, 684, 686, 688, 690, 692, 694, 696, 698, 700, 702, 704, 706, 708, 710, 712, 714, 716, 718), (721, 723, 722, 720), (723, 727, 726, 722), (727, 725, 724, 726), (725, 721, 720, 724), (720, 722, 726, 724), (725, 727, 723, 721)])
me_cube_002.polygons.foreach_set('use_smooth', [True] * 662)
me_cube_002.polygons.foreach_set('material_index', [0, 0, 0, 0, 0, 0, 0, 0, 0, 0, 0, 0, 1, 1, 1, 1, 1, 1, 1, 1, 1, 1, 1, 1, 1, 1, 1, 1, 1, 1, 1, 1, 1, 1, 1, 1, 1, 1, 1, 1, 1, 1, 1, 1, 1, 1, 2, 2, 2, 2, 2, 2, 2, 2, 2, 2, 2, 2, 2, 2, 2, 2, 2, 2, 2, 2, 2, 2, 2, 2, 2, 2, 2, 2, 2, 2, 2, 2, 2, 2, 2, 2, 2, 2, 2, 2, 2, 2, 2, 2, 2, 2, 2, 2, 2, 2, 2, 2, 2, 2, 2, 2, 2, 2, 2, 2, 2, 2, 2, 2, 2, 2, 2, 2, 2, 2, 2, 2, 2, 2, 2, 2, 2, 2, 2, 2, 2, 2, 2, 2, 2, 2, 2, 2, 2, 2, 2, 2, 2, 2, 2, 2, 2, 2, 2, 2, 2, 2, 2, 2, 2, 2, 2, 2, 2, 2, 2, 2, 2, 2, 2, 2, 2, 2, 2, 2, 2, 2, 2, 2, 2, 2, 2, 2, 2, 2, 2, 2, 2, 2, 2, 2, 2, 2, 2, 2, 2, 2, 2, 2, 2, 2, 2, 2, 2, 2, 2, 2, 2, 2, 2, 2, 2, 2, 2, 2, 2, 2, 2, 2, 2, 2, 2, 2, 2, 2, 2, 2, 2, 2, 2, 2, 2, 2, 2, 2, 2, 2, 2, 2, 2, 2, 2, 2, 2, 2, 2, 2, 2, 2, 2, 2, 2, 2, 2, 2, 2, 2, 2, 2, 2, 2, 2, 2, 2, 2, 2, 2, 2, 2, 2, 2, 2, 2, 2, 2, 2, 2, 2, 2, 2, 2, 2, 2, 2, 2, 2, 2, 2, 2, 2, 2, 2, 2, 2, 2, 2, 2, 2, 2, 2, 2, 2, 2, 2, 2, 2, 2, 2, 2, 2, 2, 2, 2, 2, 2, 2, 2, 2, 2, 2, 2, 2, 2, 2, 2, 2, 2, 2, 2, 2, 2, 2, 2, 2, 2, 2, 2, 2, 2, 2, 2, 2, 2, 2, 2, 2, 2, 2, 2, 2, 2, 2, 2, 2, 2, 2, 2, 2, 2, 2, 2, 2, 2, 2, 2, 2, 2, 2, 2, 2, 2, 2, 2, 2, 2, 2, 2, 2, 2, 2, 2, 2, 2, 2, 2, 2, 2, 2, 2, 2, 2, 2, 2, 2, 2, 2, 2, 2, 2, 2, 2, 2, 2, 2, 2, 2, 2, 2, 2, 2, 2, 2, 2, 2, 2, 2, 2, 2, 2, 2, 2, 2, 2, 2, 2, 2, 2, 2, 2, 2, 2, 2, 2, 2, 2, 2, 2, 2, 2, 2, 2, 2, 2, 2, 2, 2, 2, 2, 2, 2, 2, 2, 2, 2, 2, 2, 2, 2, 2, 2, 2, 2, 2, 2, 2, 2, 2, 2, 2, 2, 2, 2, 2, 2, 2, 2, 2, 2, 2, 2, 2, 2, 2, 2, 2, 2, 2, 2, 2, 2, 2, 2, 2, 2, 2, 2, 2, 2, 2, 2, 2, 2, 2, 2, 2, 2, 2, 2, 2, 2, 2, 2, 2, 2, 2, 2, 2, 2, 2, 2, 2, 2, 2, 2, 2, 2, 2, 2, 2, 2, 2, 2, 2, 2, 2, 2, 2, 2, 2, 2, 2, 2, 2, 2, 2, 2, 2, 2, 2, 2, 2, 2, 2, 2, 2, 2, 2, 2, 2, 2, 2, 2, 2, 2, 2, 2, 2, 2, 2, 2, 2, 2, 2, 2, 2, 2, 2, 2, 2, 2, 2, 2, 2, 2, 2, 2, 2, 2, 2, 2, 2, 2, 2, 2, 2, 2, 2, 2, 2, 2, 2, 2, 2, 2, 2, 2, 2, 2, 2, 2, 2, 2, 2, 2, 2, 2, 2, 2, 2, 2, 2, 2, 2, 2, 2, 2, 2, 2, 2, 2, 2, 3, 3, 3, 3, 3, 3, 3, 3, 3, 3, 3, 3, 3, 3, 3, 3, 3, 3, 3, 3, 3, 3, 3, 3, 3, 3, 3, 3, 3, 3, 3, 3, 3, 3, 4, 4, 4, 4, 4, 4])
me_cube_002.materials.append(mat_material_004)
me_cube_002.materials.append(mat_material_002)
me_cube_002.materials.append(mat_material_003)
me_cube_002.materials.append(mat_material_001)
me_cube_002.materials.append(mat_material_005)
me_cube_002.use_remesh_preserve_volume = False
me_cube_002.use_remesh_preserve_attributes = False
me_cube_002.use_mirror_vertex_groups = False
me_cube_002.update()

# ---- objects
ob_cube = bpy.data.objects.new('Cube', me_cube_002)
ob_camera = bpy.data.objects.new('Camera', cam_camera)

# ---- transforms, parenting, visibility, modifiers, constraints
ob_cube.location = (0.4341, 0.0, 1.342)
ob_cube.scale = (0.03292, 0.03292, 0.05159)
ob_cube.lineart.crease_threshold = 0.0
ob_camera.location = (7.481, -6.508, 5.344)
ob_camera.rotation_euler = (1.109, 0.01082, 0.8149)
ob_camera.lock_rotations_4d = False
ob_camera.empty_display_type = 'ARROWS'
ob_camera.color = (0.0, 0.0, 0.0, 0.0)
ob_camera.display_type = 'WIRE'
ob_camera.lineart.crease_threshold = 0.0

# ---- collection membership
col_collection_1.objects.link(ob_cube)
col_collection_1.objects.link(ob_camera)

# ---- scene / render settings (as saved in the file)
scene.camera = ob_camera
scene.frame_start = 1; scene.frame_end = 250; scene.frame_set(1)
scene.render.engine = 'BLENDER_EEVEE_NEXT'
scene.render.resolution_percentage = 50
scene.render.dither_intensity = 0.0
scene.cycles.use_denoising = False
scene.cycles.samples = 128
scene.cycles.sampling_pattern = 'TABULATED_SOBOL'
scene.cycles.light_sampling_threshold = 0.0
scene.cycles.use_adaptive_sampling = False
scene.cycles.use_light_tree = False
scene.cycles.blur_glossy = 0.0
scene.cycles.sample_clamp_indirect = 0.0
scene.view_settings.view_transform = 'Standard'
bpy.context.view_layer.update()

# ---- added for rendering (the .blend has no usable light): sun
light_auto_sun = bpy.data.lights.new('AutoSun', 'SUN')
light_auto_sun.energy = 3.0
light_auto_sun.angle = 0.0523599
ob_auto_sun = bpy.data.objects.new('AutoSun', light_auto_sun)
scene.collection.objects.link(ob_auto_sun)
ob_auto_sun.rotation_euler = (0.872665, 0.174533, 0.523599)
bpy.context.view_layer.update()
